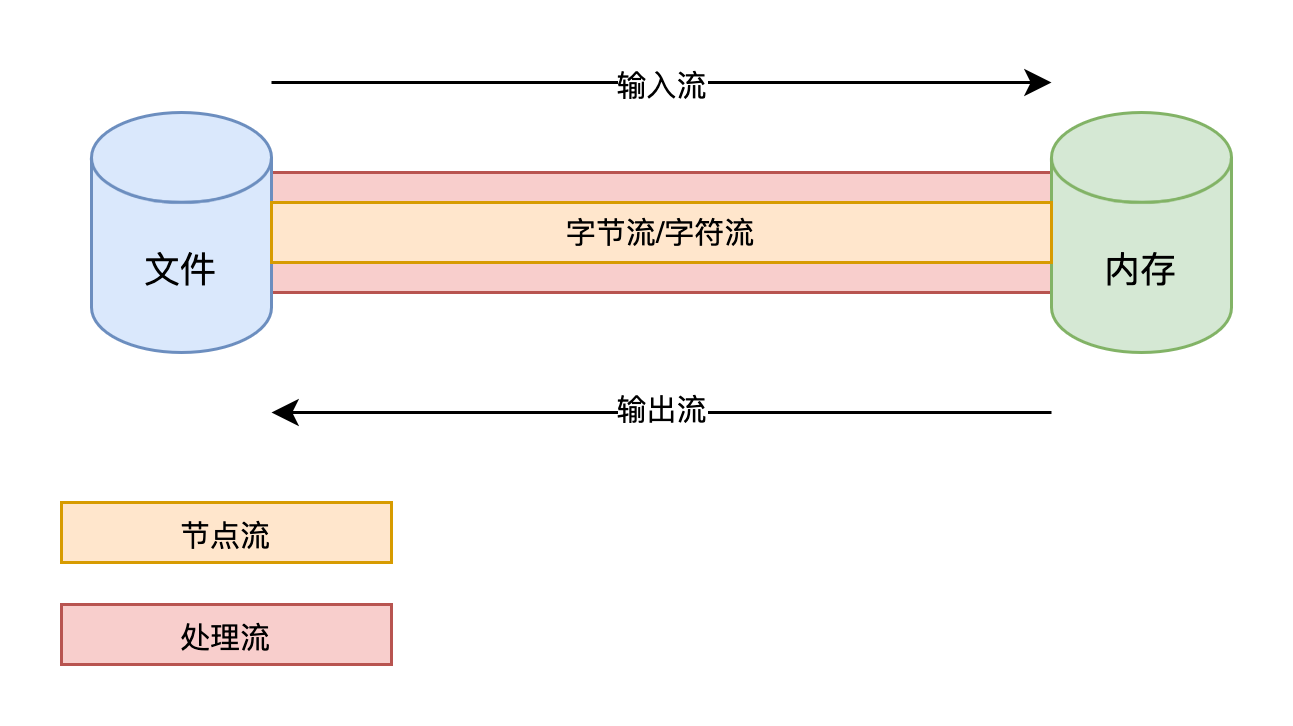

The diagram above was exported from draw.io. Its source (the exported page's mxGraphModel, read from the mxfile embedded in the PNG):
<mxGraphModel dx="421" dy="333" grid="1" gridSize="10" guides="1" tooltips="1" connect="1" arrows="1" fold="1" page="1" pageScale="1" pageWidth="1169" pageHeight="827" math="0" shadow="0">
  <root>
    <mxCell id="0" />
    <mxCell id="1" parent="0" />
    <mxCell id="YhTvggbe4IvFhQQCBP0K-15" value="" style="rounded=0;whiteSpace=wrap;html=1;fillColor=#f8cecc;strokeColor=#b85450;" vertex="1" parent="1">
      <mxGeometry x="160" y="270" width="260" height="40" as="geometry" />
    </mxCell>
    <mxCell id="YhTvggbe4IvFhQQCBP0K-1" value="文件" style="shape=cylinder3;whiteSpace=wrap;html=1;boundedLbl=1;backgroundOutline=1;size=15;fillColor=#dae8fc;strokeColor=#6c8ebf;" vertex="1" parent="1">
      <mxGeometry x="100" y="250" width="60" height="80" as="geometry" />
    </mxCell>
    <mxCell id="YhTvggbe4IvFhQQCBP0K-3" value="&lt;span style=&quot;text-align: left;&quot;&gt;内存&lt;/span&gt;" style="shape=cylinder3;whiteSpace=wrap;html=1;boundedLbl=1;backgroundOutline=1;size=15;fillColor=#d5e8d4;strokeColor=#82b366;" vertex="1" parent="1">
      <mxGeometry x="420" y="250" width="60" height="80" as="geometry" />
    </mxCell>
    <mxCell id="YhTvggbe4IvFhQQCBP0K-8" value="&lt;font style=&quot;font-size: 10px;&quot;&gt;字节流/字符流&lt;/font&gt;" style="rounded=0;whiteSpace=wrap;html=1;fillColor=#ffe6cc;strokeColor=#d79b00;" vertex="1" parent="1">
      <mxGeometry x="160" y="280" width="260" height="20" as="geometry" />
    </mxCell>
    <mxCell id="YhTvggbe4IvFhQQCBP0K-9" value="" style="endArrow=classic;html=1;rounded=0;fontSize=10;" edge="1" parent="1">
      <mxGeometry width="50" height="50" relative="1" as="geometry">
        <mxPoint x="160" y="240" as="sourcePoint" />
        <mxPoint x="420" y="240" as="targetPoint" />
      </mxGeometry>
    </mxCell>
    <mxCell id="YhTvggbe4IvFhQQCBP0K-11" value="输入流" style="edgeLabel;html=1;align=center;verticalAlign=middle;resizable=0;points=[];fontSize=10;" vertex="1" connectable="0" parent="YhTvggbe4IvFhQQCBP0K-9">
      <mxGeometry x="0.0588" relative="1" as="geometry">
        <mxPoint x="-8" as="offset" />
      </mxGeometry>
    </mxCell>
    <mxCell id="YhTvggbe4IvFhQQCBP0K-10" value="" style="endArrow=classic;html=1;rounded=0;fontSize=10;" edge="1" parent="1">
      <mxGeometry width="50" height="50" relative="1" as="geometry">
        <mxPoint x="420" y="350" as="sourcePoint" />
        <mxPoint x="160" y="350" as="targetPoint" />
      </mxGeometry>
    </mxCell>
    <mxCell id="YhTvggbe4IvFhQQCBP0K-12" value="&lt;span style=&quot;color: rgba(0, 0, 0, 0); font-family: monospace; font-size: 0px; text-align: start; background-color: rgb(248, 249, 250);&quot;&gt;%3CmxGraphModel%3E%3Croot%3E%3CmxCell%20id%3D%220%22%2F%3E%3CmxCell%20id%3D%221%22%20parent%3D%220%22%2F%3E%3CmxCell%20id%3D%222%22%20value%3D%22%E8%BE%93%E5%85%A5%E6%B5%81%22%20style%3D%22edgeLabel%3Bhtml%3D1%3Balign%3Dcenter%3BverticalAlign%3Dmiddle%3Bresizable%3D0%3Bpoints%3D%5B%5D%3BfontSize%3D10%3B%22%20vertex%3D%221%22%20connectable%3D%220%22%20parent%3D%221%22%3E%3CmxGeometry%20x%3D%22289.8378378378379%22%20y%3D%22240%22%20as%3D%22geometry%22%2F%3E%3C%2FmxCell%3E%3C%2Froot%3E%3C%2FmxGraphModel%3E&lt;/span&gt;" style="edgeLabel;html=1;align=center;verticalAlign=middle;resizable=0;points=[];fontSize=10;" vertex="1" connectable="0" parent="YhTvggbe4IvFhQQCBP0K-10">
      <mxGeometry x="-0.0588" y="-3" relative="1" as="geometry">
        <mxPoint as="offset" />
      </mxGeometry>
    </mxCell>
    <mxCell id="YhTvggbe4IvFhQQCBP0K-13" value="输出流" style="edgeLabel;html=1;align=center;verticalAlign=middle;resizable=0;points=[];fontSize=10;" vertex="1" connectable="0" parent="YhTvggbe4IvFhQQCBP0K-10">
      <mxGeometry x="-0.0339" y="-2" relative="1" as="geometry">
        <mxPoint x="-5" as="offset" />
      </mxGeometry>
    </mxCell>
    <mxCell id="YhTvggbe4IvFhQQCBP0K-16" value="节点流" style="rounded=0;whiteSpace=wrap;html=1;fontSize=10;fillColor=#ffe6cc;strokeColor=#d79b00;" vertex="1" parent="1">
      <mxGeometry x="90" y="380" width="110" height="20" as="geometry" />
    </mxCell>
    <mxCell id="YhTvggbe4IvFhQQCBP0K-18" value="处理流" style="rounded=0;whiteSpace=wrap;html=1;fontSize=10;fillColor=#f8cecc;strokeColor=#b85450;" vertex="1" parent="1">
      <mxGeometry x="90" y="414" width="110" height="20" as="geometry" />
    </mxCell>
  </root>
</mxGraphModel>